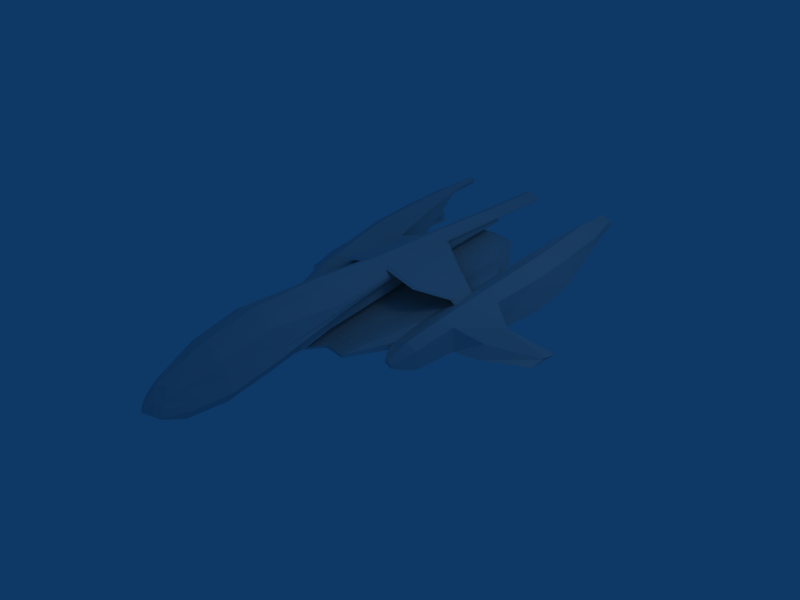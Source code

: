 # Source: Ucorvette01.blend  (saved by Blender 2.49.2; exported with 4.5.12 LTS)
import bpy
from mathutils import Matrix  # noqa: F401  (used for matrix-valued properties, if any)

bpy.ops.wm.read_factory_settings(use_empty=True)
scene = bpy.context.scene
scene.name = 'Scene'

# ---- collections
col_collection_1 = bpy.data.collections.new('Collection 1'); scene.collection.children.link(col_collection_1)

# ---- materials (node trees are filled in below, after node groups)
mat_material_ugtoflame_pn = bpy.data.materials.new('Material_UGTOFLAME.PN')
mat_material_ugtoflame_pn.alpha_threshold = 0.0
mat_material_ugtoflame_pn.specular_color = (0.0, 0.0, 0.0)
mat_material_ugtoflame_pn.roughness = 0.5
mat_material_ugtoflame_pn.line_color = (0.0, 0.0, 0.0, 1.0)
mat_material_ugtowindow_p = bpy.data.materials.new('Material_UGTOwindow.P')
mat_material_ugtowindow_p.alpha_threshold = 0.0
mat_material_ugtowindow_p.specular_color = (0.0, 0.0, 0.0)
mat_material_ugtowindow_p.roughness = 0.5
mat_material_ugtowindow_p.line_color = (0.0, 0.0, 0.0, 1.0)
mat_material_ugtogray_png = bpy.data.materials.new('Material_UGTOgray.PNG')
mat_material_ugtogray_png.alpha_threshold = 0.0
mat_material_ugtogray_png.specular_color = (0.0, 0.0, 0.0)
mat_material_ugtogray_png.roughness = 0.5
mat_material_ugtogray_png.line_color = (0.0, 0.0, 0.0, 1.0)
mat_material_001 = bpy.data.materials.new('Material.001')
mat_material_001.alpha_threshold = 0.0
mat_material_001.specular_color = (0.0, 0.0, 0.0)
mat_material_001.roughness = 0.5
mat_material_001.line_color = (0.0, 0.0, 0.0, 1.0)
mat_material_ugtoemblem_p = bpy.data.materials.new('Material_UGTOEMBLEM.P')
mat_material_ugtoemblem_p.alpha_threshold = 0.0
mat_material_ugtoemblem_p.specular_color = (0.0, 0.0, 0.0)
mat_material_ugtoemblem_p.roughness = 0.5
mat_material_ugtoemblem_p.line_color = (0.0, 0.0, 0.0, 1.0)
mat_material_ugtosqsq_png = bpy.data.materials.new('Material_UGTOSQSQ.PNG')
mat_material_ugtosqsq_png.alpha_threshold = 0.0
mat_material_ugtosqsq_png.specular_color = (0.0, 0.0, 0.0)
mat_material_ugtosqsq_png.roughness = 0.5
mat_material_ugtosqsq_png.line_color = (0.0, 0.0, 0.0, 1.0)
mat_material_ugtogray2_pn = bpy.data.materials.new('Material_UGTOgray2.PN')
mat_material_ugtogray2_pn.alpha_threshold = 0.0
mat_material_ugtogray2_pn.specular_color = (0.0, 0.0, 0.0)
mat_material_ugtogray2_pn.roughness = 0.5
mat_material_ugtogray2_pn.line_color = (0.0, 0.0, 0.0, 1.0)
mat_material_ugtostripe_p = bpy.data.materials.new('Material_UGTOSTRIPE.P')
mat_material_ugtostripe_p.alpha_threshold = 0.0
mat_material_ugtostripe_p.specular_color = (0.0, 0.0, 0.0)
mat_material_ugtostripe_p.roughness = 0.5
mat_material_ugtostripe_p.line_color = (0.0, 0.0, 0.0, 1.0)
mat_material_ugtoengine_p = bpy.data.materials.new('Material_UGTOengine.P')
mat_material_ugtoengine_p.alpha_threshold = 0.0
mat_material_ugtoengine_p.specular_color = (0.0, 0.0, 0.0)
mat_material_ugtoengine_p.roughness = 0.5
mat_material_ugtoengine_p.line_color = (0.0, 0.0, 0.0, 1.0)

# ---- material node trees

# ---- world
world_world = bpy.data.worlds.new('World'); scene.world = world_world
world_world.color = (0.05656, 0.2208, 0.4)
world_world.use_sun_shadow = False
world_world.sun_shadow_jitter_overblur = 0.0
world_world.cycles.sampling_method = 'MANUAL'
world_world.cycles.sample_map_resolution = 256

# ---- cameras
cam_camera = bpy.data.cameras.new('Camera')
cam_camera.passepartout_alpha = 0.2
cam_camera.clip_end = 100.0
cam_camera.lens = 35.0
cam_camera.ortho_scale = 7.314
cam_camera.show_passepartout = False
cam_camera.show_safe_areas = True
cam_camera.dof.focus_distance = 0.0
cam_camera.dof.aperture_fstop = 128.0

# ---- lights
light_spot = bpy.data.lights.new('Spot', 'POINT')
light_spot.transmission_factor = 0.0
light_spot.cutoff_distance = 30.0
light_spot.energy = 100.0
light_spot.shadow_buffer_clip_start = 1.001
light_spot.shadow_soft_size = 1.0
light_spot.shadow_maximum_resolution = 0.006
light_spot.use_absolute_resolution = True
light_spot.cycles.use_multiple_importance_sampling = False

# ---- meshes
me_ugtocorvette = bpy.data.meshes.new('UGTOcorvette')
me_ugtocorvette.from_pydata([(0.2025, -0.9812, 0.597), (0.4123, -2.024, 0.3836), (0.0, -0.9865, 0.3039), (0.2497, -0.9916, 0.9624), (0.3757, -2.031, 0.8618), (0.238, -3.194, 0.4674), (0.0, -3.393, 0.5094), (0.2698, -3.194, 0.1494), (0.1354, 0.05999, 1.028), (0.0, 0.06, 1.073), (0.1354, 0.06, 0.7361), (0.1354, 1.261, 0.8333), (0.1354, 1.261, 1.081), (0.1293, 2.477, 1.12), (0.0, 2.477, 1.164), (0.0, 2.477, 0.9317), (0.1293, 2.477, 0.975), (1.502, 3.52, 1.008), (1.302, 3.52, 1.104), (1.348, 3.52, 1.14), (1.487, 3.52, 1.074), (1.348, 2.943, 1.108), (1.605, 2.943, 0.9843), (1.628, 2.943, 0.8685), (1.253, 2.943, 1.049), (1.752, 2.157, 0.5351), (1.129, 2.157, 0.8848), (1.39, 2.157, 0.9963), (1.647, 2.157, 0.8728), (1.121, -0.7349, 0.07957), (0.9837, -0.7349, 0.1454), (1.045, -0.7349, 0.1592), (1.101, -0.7349, 0.1325), (1.385, 1.467, 0.8916), (1.243, 0.08353, 0.5745), (1.422, 0.08353, 0.4884), (1.642, 1.467, 0.7681), (0.878, 0.08353, 0.3991), (1.75, 1.467, 0.3501), (0.3448, -2.695, 0.6811), (0.0, -2.628, -0.05551), (0.3959, -2.699, 0.2096), (0.1917, -3.464, 0.1552), (0.1685, -3.418, 0.3651), (0.4102, -0.9916, 0.694), (0.4981, -2.027, 0.4733), (0.3574, -3.194, 0.2139), (0.2723, 0.06, 0.8291), (0.1432, 1.261, 0.9634), (0.1372, 2.477, 1.038), (0.4864, -2.696, 0.3029), (0.2263, -3.464, 0.1943), (1.328, 0.8166, 0.7516), (1.549, 0.8166, 0.6457), (0.9482, 0.8166, 0.545), (1.455, 1.467, 0.1357), (1.348, 0.8166, 0.08519), (1.247, 0.08353, 0.09037), (0.9239, 0.08353, 0.2185), (1.018, 0.8166, 0.2342), (1.107, 1.467, 0.3032), (0.9861, -0.7349, 0.1221), (1.089, -0.7349, 0.07286), (1.148, 2.157, 0.4946), (1.496, 2.157, 0.3271), (1.258, 2.943, 0.9975), (1.529, 2.943, 0.8676), (1.344, 3.52, 1.025), (1.411, 3.52, 0.9927), (1.317, -0.4664, 0.03843), (0.8653, -0.4664, 0.2554), (1.293, -0.4664, 0.2963), (1.131, -0.4664, 0.3741), (1.198, -0.4664, 0.03673), (1.225, -0.6222, 0.05159), (0.9109, -0.6222, 0.2027), (1.192, -0.6222, 0.1964), (1.075, -0.6222, 0.2527), (0.9459, -0.6222, 0.1483), (1.148, -0.6222, 0.05135), (0.8714, -0.4664, 0.1663), (1.072, 1.467, 0.4073), (1.018, 0.8166, 0.3383), (1.023, 1.467, 0.6998), (0.0, 0.08353, 0.269), (0.6258, 0.8166, 0.545), (0.6749, 1.878, 0.6998), (0.5795, 0.08353, 0.3991), (0.6305, 0.8166, 0.3383), (0.6098, 0.08353, 0.2185), (0.7072, 2.097, 0.588), (0.5711, -1.114, 0.214), (0.5751, -1.114, 0.1663), (0.2566, 0.8166, 0.5812), (0.2767, 2.221, 0.7961), (0.2376, 0.08353, 0.4482), (0.2585, 0.8166, 0.3702), (0.25, 0.08353, 0.2483), (0.3252, 2.582, 0.6673), (0.2341, -1.084, 0.2137), (0.2358, -1.084, 0.1663), (0.6948, 0.09899, 0.8372), (0.6948, 0.9504, 0.8372), (0.6948, 0.05175, 0.8051), (0.6948, 0.9968, 0.8051), (1.028, 0.4516, 0.616), (1.028, 0.8727, 0.616), (1.042, 0.841, 0.6271), (1.042, 0.5016, 0.6271), (1.097, 0.841, 0.5612), (1.097, 0.5016, 0.5612), (1.083, 0.4725, 0.5501), (1.083, 0.8727, 0.5501), (1.595, 0.8166, 0.2339), (1.435, 0.08353, 0.1315), (2.319, 0.8394, 0.07206), (2.319, 0.6467, 0.02828), (2.334, 0.8804, 0.08617), (2.334, 1.122, 0.03782), (1.759, 0.3347, 0.2758), (1.768, 0.2239, 0.08197), (1.844, 0.6762, 0.417), (1.87, 0.9177, 0.1947), (0.2062, -2.027, 0.1575), (0.1349, -3.142, -0.01499), (0.198, -2.628, 0.01242), (0.2049, -0.9842, 0.4089), (0.1377, -0.9916, 1.034), (0.2186, -2.031, 0.9443), (0.1276, -3.309, 0.5085), (0.05755, 0.06, 1.053), (0.1764, 0.06, 0.5642), (0.08064, 1.536, 0.8011), (0.05755, 1.261, 1.106), (0.07805, 2.477, 0.9428), (0.2127, -2.695, 0.76), (0.05829, 2.477, 1.049), (0.07653, -1.501, 0.187), (0.2141, -1.537, 0.4392), (0.1971, -1.692, 0.2693), (0.1319, 0.07573, 1.011), (0.1319, 1.27, 1.011), (0.1319, 0.0102, 0.9788), (0.1319, 1.334, 0.9788), (0.05496, 2.477, 1.145), (0.05496, 3.445, 1.189), (0.05829, 3.445, 1.092), (0.1372, 3.445, 1.081), (0.1293, 3.445, 1.163), (0.0, -3.412, 0.06016), (0.06746, -3.412, 0.09497), (0.2595, -1.504, 0.3086), (1.427, 2.64, 0.7227), (1.338, 2.64, 0.7651), (1.391, 2.193, 0.5342), (1.277, 2.193, 0.5888), (1.5, 2.417, 0.5844), (1.216, 2.417, 0.721), (1.216, 2.676, 0.721), (1.277, 2.676, 0.5888), (1.338, 2.676, 0.7651), (1.5, 2.676, 0.5844), (1.391, 2.676, 0.5342), (1.427, 2.676, 0.7227), (1.491, 2.528, 0.6401), (1.465, 2.305, 0.5497), (1.249, 2.528, 0.7565), (1.227, 2.305, 0.6645), (1.227, 2.676, 0.6645), (1.249, 2.676, 0.7565), (1.465, 2.676, 0.5497), (1.491, 2.676, 0.6401), (1.405, 2.631, 0.7009), (1.45, 2.631, 0.6441), (1.456, 2.631, 0.6057), (1.381, 2.631, 0.5711), (1.432, 2.631, 0.5818), (1.26, 2.631, 0.6998), (1.283, 2.631, 0.7242), (1.345, 2.631, 0.7301), (1.302, 2.631, 0.6087), (1.268, 2.631, 0.6608), (1.258, 2.676, 0.5486), (1.371, 2.676, 0.494), (1.371, 2.193, 0.494), (1.258, 2.193, 0.5486), (1.302, 2.822, 0.5637), (1.293, 2.822, 0.5448), (1.346, 2.822, 0.5191), (1.355, 2.822, 0.538), (0.4187, -0.9916, 0.7593), (0.2743, 0.06, 0.8769), (0.1762, 1.261, 0.9917), (0.1701, 2.477, 1.058), (0.05749, 2.477, 1.072), (0.2125, -3.453, 0.2439), (0.3287, -3.194, 0.2748), (0.4474, -2.696, 0.3936), (0.4633, -2.028, 0.5665), (0.05749, 3.445, 1.115), (0.1701, 3.445, 1.101), (0.4, -0.9916, 0.8251), (0.2509, 0.06, 0.9109), (0.1749, 1.261, 1.012), (0.0, 2.477, 1.101), (0.1688, 2.477, 1.072), (0.05692, 2.477, 1.088), (0.2026, -3.445, 0.2731), (0.3083, -3.194, 0.3181), (0.4197, -2.696, 0.4583), (0.4385, -2.029, 0.6329), (0.05692, 3.445, 1.132), (0.1688, 3.445, 1.115), (0.1193, -3.524, 0.182), (0.109, -3.501, 0.3393), (0.1347, -3.55, 0.2148), (0.1285, -3.539, 0.2459), (0.1241, -3.534, 0.2654), (0.0, -1.508, 0.1661), (0.0, 3.445, 1.145), (0.0, 2.477, 1.083), (0.0, -1.402, 0.1663), (0.0, 2.582, 0.7195), (0.0, 0.8166, 0.6064), (0.0, 1.74, 0.79), (0.0, -2.031, 1.006), (0.0, -2.029, 0.09703), (0.0, -0.9916, 1.087), (0.0, -3.142, -0.06328), (0.0, -2.695, 0.8189), (0.0, -3.567, 0.3186), (0.0, 2.326, 0.8427), (0.0, -1.402, 0.1847), (0.0, 3.445, 1.208), (0.0, -3.609, 0.2475), (0.0, -3.605, 0.2591), (-0.1241, -3.534, 0.2654), (-0.1285, -3.539, 0.2459), (-0.1347, -3.55, 0.2148), (-0.109, -3.501, 0.3393), (-0.1193, -3.524, 0.182), (-0.1688, 3.445, 1.115), (-0.05692, 3.445, 1.132), (-0.4385, -2.029, 0.6329), (-0.4197, -2.696, 0.4583), (-0.3083, -3.194, 0.3181), (-0.2026, -3.445, 0.2731), (-0.05692, 2.477, 1.088), (-0.1688, 2.477, 1.072), (-0.1749, 1.261, 1.012), (-0.2509, 0.06, 0.9109), (-0.4, -0.9916, 0.8251), (-0.1701, 3.445, 1.101), (-0.05749, 3.445, 1.115), (0.0, 3.445, 1.126), (-0.4633, -2.028, 0.5665), (-0.4474, -2.696, 0.3936), (-0.3287, -3.194, 0.2748), (-0.2125, -3.453, 0.2439), (-0.05749, 2.477, 1.072), (-0.1701, 2.477, 1.058), (-0.1762, 1.261, 0.9917), (-0.2743, 0.06, 0.8769), (-0.4187, -0.9916, 0.7593), (-1.355, 2.822, 0.538), (-1.346, 2.822, 0.5191), (-1.293, 2.822, 0.5448), (-1.302, 2.822, 0.5637), (-1.258, 2.193, 0.5486), (-1.371, 2.193, 0.494), (-1.371, 2.676, 0.494), (-1.258, 2.676, 0.5486), (-1.268, 2.631, 0.6608), (-1.302, 2.631, 0.6087), (-1.345, 2.631, 0.7301), (-1.283, 2.631, 0.7242), (-1.26, 2.631, 0.6998), (-1.432, 2.631, 0.5818), (-1.381, 2.631, 0.5711), (-1.456, 2.631, 0.6057), (-1.45, 2.631, 0.6441), (-1.405, 2.631, 0.7009), (-1.491, 2.676, 0.6401), (-1.465, 2.676, 0.5497), (-1.249, 2.676, 0.7565), (-1.227, 2.676, 0.6645), (-1.227, 2.305, 0.6645), (-1.249, 2.528, 0.7565), (-1.465, 2.305, 0.5497), (-1.491, 2.528, 0.6401), (-1.427, 2.676, 0.7227), (-1.391, 2.676, 0.5342), (-1.5, 2.676, 0.5844), (-1.338, 2.676, 0.7651), (-1.277, 2.676, 0.5888), (-1.216, 2.676, 0.721), (-1.216, 2.417, 0.721), (-1.5, 2.417, 0.5844), (-1.277, 2.193, 0.5888), (-1.391, 2.193, 0.5342), (-1.338, 2.64, 0.7651), (-1.427, 2.64, 0.7227), (-0.2595, -1.504, 0.3086), (-0.06746, -3.412, 0.09497), (-0.1293, 3.445, 1.163), (-0.1372, 3.445, 1.081), (-0.05829, 3.445, 1.092), (-0.05496, 3.445, 1.189), (0.0, 3.445, 1.101), (-0.05496, 2.477, 1.145), (-0.1319, 1.334, 0.9788), (-0.1319, 0.0102, 0.9788), (-0.1319, 1.27, 1.011), (-0.1319, 0.07573, 1.011), (-0.1971, -1.692, 0.2693), (-0.2141, -1.537, 0.4392), (-0.07653, -1.501, 0.187), (-0.05829, 2.477, 1.049), (-0.2127, -2.695, 0.76), (-0.07805, 2.477, 0.9428), (-0.05755, 1.261, 1.106), (-0.08064, 1.536, 0.8011), (-0.1764, 0.06, 0.5642), (-0.05755, 0.06, 1.053), (-0.1276, -3.309, 0.5085), (-0.2186, -2.031, 0.9443), (-0.1377, -0.9916, 1.034), (-0.2049, -0.9842, 0.4089), (-0.198, -2.628, 0.01242), (-0.1349, -3.142, -0.01499), (-0.2062, -2.027, 0.1575), (-1.87, 0.9177, 0.1947), (-1.844, 0.6762, 0.417), (-1.768, 0.2239, 0.08197), (-1.759, 0.3347, 0.2758), (-2.334, 1.122, 0.03782), (-2.334, 0.8804, 0.08617), (-2.319, 0.6467, 0.02828), (-2.319, 0.8394, 0.07206), (-1.435, 0.08353, 0.1315), (-1.595, 0.8166, 0.2339), (-1.083, 0.8727, 0.5501), (-1.083, 0.4725, 0.5501), (-1.097, 0.5016, 0.5612), (-1.097, 0.841, 0.5612), (-1.042, 0.5016, 0.6271), (-1.042, 0.841, 0.6271), (-1.028, 0.8727, 0.616), (-1.028, 0.4516, 0.616), (-0.6948, 0.9968, 0.8051), (-0.6948, 0.05175, 0.8051), (-0.6948, 0.9504, 0.8372), (-0.6948, 0.09899, 0.8372), (-0.2358, -1.084, 0.1663), (-0.2341, -1.084, 0.2137), (-0.3252, 2.582, 0.6673), (-0.25, 0.08353, 0.2483), (-0.2585, 0.8166, 0.3702), (-0.2376, 0.08353, 0.4482), (-0.2767, 2.221, 0.7961), (-0.2566, 0.8166, 0.5812), (-0.5751, -1.114, 0.1663), (-0.5711, -1.114, 0.214), (-0.7072, 2.097, 0.588), (-0.6098, 0.08353, 0.2185), (-0.6305, 0.8166, 0.3383), (-0.5795, 0.08353, 0.3991), (-0.6749, 1.878, 0.6998), (-0.6258, 0.8166, 0.545), (0.0, 0.8166, 0.3924), (0.0, 0.08353, 0.4824), (-1.023, 1.467, 0.6998), (-1.018, 0.8166, 0.3383), (-1.072, 1.467, 0.4073), (-0.8714, -0.4664, 0.1663), (-1.148, -0.6222, 0.05135), (-0.9459, -0.6222, 0.1483), (-1.075, -0.6222, 0.2527), (-1.192, -0.6222, 0.1964), (-0.9109, -0.6222, 0.2027), (-1.225, -0.6222, 0.05159), (-1.198, -0.4664, 0.03673), (-1.131, -0.4664, 0.3741), (-1.293, -0.4664, 0.2963), (-0.8653, -0.4664, 0.2554), (-1.317, -0.4664, 0.03843), (-1.411, 3.52, 0.9927), (-1.344, 3.52, 1.025), (-1.529, 2.943, 0.8676), (-1.258, 2.943, 0.9975), (-1.496, 2.157, 0.3271), (-1.148, 2.157, 0.4946), (-1.089, -0.7349, 0.07286), (-0.9861, -0.7349, 0.1221), (-1.107, 1.467, 0.3032), (-1.018, 0.8166, 0.2342), (-0.9239, 0.08353, 0.2185), (-1.247, 0.08353, 0.09037), (-1.348, 0.8166, 0.08519), (-1.455, 1.467, 0.1357), (-0.9482, 0.8166, 0.545), (-1.549, 0.8166, 0.6457), (-1.328, 0.8166, 0.7516), (0.0, -3.618, 0.2312), (-0.2263, -3.464, 0.1943), (-0.4864, -2.696, 0.3029), (-0.1372, 2.477, 1.038), (0.0, 2.477, 1.057), (-0.1432, 1.261, 0.9634), (-0.2723, 0.06, 0.8291), (-0.3574, -3.194, 0.2139), (-0.4981, -2.027, 0.4733), (-0.4102, -0.9916, 0.694), (-0.1685, -3.418, 0.3651), (-0.1917, -3.464, 0.1552), (0.0, -3.572, 0.2035), (-0.3959, -2.699, 0.2096), (-0.3448, -2.695, 0.6811), (-1.75, 1.467, 0.3501), (-0.878, 0.08353, 0.3991), (-1.642, 1.467, 0.7681), (-1.422, 0.08353, 0.4884), (-1.243, 0.08353, 0.5745), (-1.385, 1.467, 0.8916), (-1.101, -0.7349, 0.1325), (-1.045, -0.7349, 0.1592), (-0.9837, -0.7349, 0.1454), (-1.121, -0.7349, 0.07957), (-1.647, 2.157, 0.8728), (-1.39, 2.157, 0.9963), (-1.129, 2.157, 0.8848), (-1.752, 2.157, 0.5351), (-1.253, 2.943, 1.049), (-1.628, 2.943, 0.8685), (-1.605, 2.943, 0.9843), (-1.348, 2.943, 1.108), (-1.487, 3.52, 1.074), (-1.348, 3.52, 1.14), (-1.302, 3.52, 1.104), (-1.502, 3.52, 1.008), (-0.1293, 2.477, 0.975), (-0.1293, 2.477, 1.12), (0.0, 1.261, 1.126), (-0.1354, 1.261, 1.081), (-0.1354, 1.261, 0.8333), (-0.1354, 0.06, 0.7361), (0.0, 0.06, 0.5306), (-0.1354, 0.05999, 1.028), (-0.2698, -3.194, 0.1494), (-0.238, -3.194, 0.4674), (-0.3757, -2.031, 0.8618), (-0.2497, -0.9916, 0.9624), (-0.4123, -2.024, 0.3836), (-0.2025, -0.9812, 0.597)], [], [(20, 17, 18, 19), (22, 23, 17, 20), (24, 21, 19, 18), (21, 22, 20, 19), (27, 28, 22, 21), (26, 27, 21, 24), (28, 25, 23, 22), (36, 38, 25, 28), (83, 33, 27, 26), (33, 36, 28, 27), (29, 32, 31, 30), (0, 44, 45, 1), (44, 0, 10, 47), (47, 10, 11, 48), (50, 41, 1, 45), (46, 7, 41, 50), (7, 46, 51, 42), (34, 52, 54, 37), (52, 33, 83, 54), (36, 53, 113, 38), (33, 52, 53, 36), (52, 34, 35, 53), (38, 113, 56, 55), (113, 114, 57, 56), (37, 54, 59, 58), (54, 83, 60, 59), (29, 30, 61, 62), (83, 26, 63, 60), (25, 38, 55, 64), (26, 24, 65, 63), (23, 25, 64, 66), (24, 18, 67, 65), (17, 23, 66, 68), (18, 17, 68, 67), (56, 57, 58, 59), (55, 56, 59, 60), (55, 60, 63, 64), (64, 63, 65, 66), (66, 65, 67, 68), (11, 16, 49, 48), (35, 71, 69, 114), (37, 70, 72, 34), (34, 72, 71, 35), (70, 37, 58, 80), (114, 69, 73, 57), (57, 73, 80, 58), (71, 76, 74, 69), (76, 32, 29, 74), (70, 75, 77, 72), (75, 30, 31, 77), (72, 77, 76, 71), (77, 31, 32, 76), (30, 75, 78, 61), (75, 70, 80, 78), (69, 74, 79, 73), (74, 29, 62, 79), (73, 79, 78, 80), (79, 62, 61, 78), (54, 82, 81, 83), (37, 58, 82, 54), (83, 86, 85, 54), (54, 85, 87, 37), (58, 89, 88, 82), (81, 90, 86, 83), (82, 88, 90, 81), (37, 87, 91, 70), (80, 92, 89, 58), (70, 91, 92, 80), (86, 94, 93, 85), (94, 231, 223, 93), (85, 93, 95, 87), (93, 223, 370, 95), (89, 97, 96, 88), (97, 84, 369, 96), (90, 98, 94, 86), (98, 222, 231, 94), (88, 96, 98, 90), (96, 369, 222, 98), (87, 95, 99, 91), (95, 370, 232, 99), (92, 100, 97, 89), (100, 221, 84, 97), (91, 99, 100, 92), (99, 232, 221, 100), (103, 104, 106, 105), (104, 102, 107, 106), (101, 103, 105, 108), (102, 101, 108, 107), (107, 108, 110, 109), (108, 105, 111, 110), (106, 107, 109, 112), (105, 106, 112, 111), (109, 110, 111, 112), (53, 113, 114, 35), (114, 120, 119, 35), (120, 116, 115, 119), (35, 119, 121, 53), (119, 115, 117, 121), (113, 122, 120, 114), (122, 118, 116, 120), (121, 117, 118, 122), (41, 125, 123, 1), (125, 40, 226, 123), (7, 124, 125, 41), (124, 228, 40, 125), (124, 7, 42), (115, 116, 118, 117), (53, 121, 113), (121, 122, 113), (3, 127, 128, 4), (127, 227, 225, 128), (0, 126, 131, 10), (126, 2, 446, 131), (10, 131, 132, 11), (131, 446, 224, 132), (9, 130, 133, 442), (130, 8, 12, 133), (442, 133, 144, 14), (133, 12, 13, 144), (11, 132, 134, 16), (132, 224, 15, 134), (229, 135, 128, 225), (135, 39, 4, 128), (6, 129, 135, 229), (129, 5, 39, 135), (16, 134, 136, 49), (134, 15, 407, 136), (227, 127, 130, 9), (127, 3, 8, 130), (5, 129, 43), (129, 6, 43), (123, 138, 1), (138, 0, 1), (137, 123, 226), (139, 123, 137), (138, 123, 139), (101, 102, 141, 140), (103, 101, 140, 142), (102, 104, 143, 141), (104, 103, 142, 143), (14, 144, 145, 233), (136, 407, 308, 146), (49, 136, 146, 147), (144, 13, 148, 145), (150, 124, 42), (150, 415, 149), (124, 150, 149, 228), (151, 137, 2), (126, 151, 2), (151, 139, 137), (151, 0, 138), (139, 151, 138), (126, 0, 151), (152, 163, 160, 153), (154, 165, 167, 155), (165, 156, 157, 167), (156, 164, 166, 157), (164, 152, 153, 166), (158, 168, 167, 157), (168, 159, 155, 167), (160, 169, 166, 153), (169, 158, 157, 166), (162, 170, 165, 154), (170, 161, 156, 165), (161, 171, 164, 156), (171, 163, 152, 164), (163, 171, 173, 172), (171, 161, 174, 173), (170, 162, 175, 176), (161, 170, 176, 174), (158, 169, 178, 177), (169, 160, 179, 178), (159, 168, 181, 180), (168, 158, 177, 181), (160, 163, 172, 179), (162, 159, 180, 175), (181, 177, 174, 176), (180, 181, 176, 175), (178, 179, 172, 173), (177, 178, 173, 174), (162, 154, 184, 183), (155, 159, 182, 185), (154, 155, 185, 184), (185, 182, 183, 184), (182, 159, 186, 187), (183, 182, 187, 188), (162, 183, 188, 189), (159, 162, 189, 186), (186, 189, 188, 187), (190, 44, 47, 191), (191, 47, 48, 192), (192, 48, 49, 193), (195, 51, 46, 196), (196, 46, 50, 197), (197, 50, 45, 198), (198, 45, 44, 190), (194, 136, 146, 199), (193, 49, 147, 200), (308, 254, 199, 146), (146, 199, 200, 147), (3, 201, 202, 8), (201, 190, 191, 202), (8, 202, 203, 12), (202, 191, 192, 203), (12, 203, 205, 13), (203, 192, 193, 205), (43, 207, 208, 5), (207, 195, 196, 208), (5, 208, 209, 39), (208, 196, 197, 209), (39, 209, 210, 4), (209, 197, 198, 210), (4, 210, 201, 3), (210, 198, 190, 201), (194, 206, 211, 199), (206, 144, 145, 211), (13, 205, 212, 148), (205, 193, 200, 212), (254, 219, 211, 199), (219, 233, 145, 211), (199, 211, 212, 200), (211, 145, 148, 212), (51, 215, 213, 42), (215, 403, 415, 213), (230, 214, 6), (214, 43, 6), (42, 213, 150), (213, 415, 150), (403, 215, 216, 234), (215, 51, 195, 216), (235, 217, 214, 230), (217, 207, 43, 214), (234, 216, 217, 235), (216, 195, 207, 217), (226, 218, 137), (218, 2, 137), (204, 219, 233, 14), (221, 232, 370, 84), (218, 316, 2), (226, 316, 218), (237, 236, 246, 258), (234, 235, 236, 237), (236, 239, 413, 246), (235, 230, 239, 236), (238, 237, 258, 404), (403, 234, 237, 238), (240, 303, 415), (414, 303, 240), (239, 6, 413), (230, 6, 239), (238, 240, 415, 403), (404, 414, 240, 238), (242, 241, 304, 307), (253, 252, 241, 242), (219, 242, 307, 233), (254, 253, 242, 219), (248, 241, 252, 260), (441, 304, 241, 248), (247, 242, 307, 309), (259, 253, 242, 247), (220, 254, 219, 204), (243, 251, 263, 255), (450, 451, 251, 243), (244, 243, 255, 256), (417, 450, 243, 244), (245, 244, 256, 257), (449, 417, 244, 245), (246, 245, 257, 258), (413, 449, 245, 246), (249, 248, 260, 261), (443, 441, 248, 249), (250, 249, 261, 262), (447, 443, 249, 250), (251, 250, 262, 263), (451, 447, 250, 251), (306, 305, 252, 253), (308, 306, 253, 254), (260, 252, 305, 406), (259, 253, 306, 317), (407, 308, 254, 220), (255, 263, 412, 411), (256, 255, 411, 405), (257, 256, 405, 410), (258, 257, 410, 404), (261, 260, 406, 408), (262, 261, 408, 409), (263, 262, 409, 412), (267, 266, 265, 264), (294, 267, 264, 291), (291, 264, 265, 270), (270, 265, 266, 271), (271, 266, 267, 294), (268, 269, 270, 271), (299, 269, 268, 298), (298, 268, 271, 294), (291, 270, 269, 299), (276, 279, 280, 275), (275, 280, 281, 274), (273, 278, 277, 272), (272, 277, 279, 276), (291, 278, 273, 294), (293, 274, 281, 290), (285, 272, 276, 295), (294, 273, 272, 285), (284, 275, 274, 293), (295, 276, 275, 284), (292, 279, 277, 283), (283, 277, 278, 291), (282, 280, 279, 292), (290, 281, 280, 282), (282, 289, 301, 290), (292, 297, 289, 282), (283, 288, 297, 292), (291, 299, 288, 283), (284, 287, 296, 295), (293, 300, 287, 284), (285, 286, 298, 294), (295, 296, 286, 285), (289, 287, 300, 301), (297, 296, 287, 289), (288, 286, 296, 297), (299, 298, 286, 288), (301, 300, 293, 290), (327, 302, 453), (314, 315, 302), (302, 315, 453), (302, 316, 314), (327, 2, 302), (302, 2, 316), (329, 228, 149, 303), (303, 149, 415), (303, 414, 329), (309, 307, 304, 441), (406, 305, 306, 317), (317, 306, 308, 407), (14, 233, 307, 309), (349, 310, 311, 350), (351, 312, 310, 349), (350, 311, 313, 352), (352, 313, 312, 351), (315, 314, 330), (314, 316, 330), (316, 226, 330), (315, 452, 453), (330, 452, 315), (324, 413, 6), (449, 413, 324), (326, 323, 447, 451), (227, 9, 323, 326), (319, 317, 407, 15), (440, 406, 317, 319), (324, 318, 417, 449), (6, 229, 318, 324), (318, 325, 450, 417), (229, 225, 325, 318), (321, 319, 15, 224), (444, 440, 319, 321), (320, 309, 441, 443), (442, 14, 309, 320), (323, 320, 443, 447), (9, 442, 320, 323), (322, 321, 224, 446), (445, 444, 321, 322), (327, 322, 446, 2), (453, 445, 322, 327), (326, 325, 225, 227), (451, 450, 325, 326), (332, 340, 331), (401, 340, 332), (338, 336, 335, 337), (329, 414, 448), (329, 328, 40, 228), (448, 416, 328, 329), (328, 330, 226, 40), (416, 452, 330, 328), (332, 331, 335, 336), (331, 333, 337, 335), (340, 339, 333, 331), (334, 332, 336, 338), (421, 401, 332, 334), (333, 334, 338, 337), (339, 421, 334, 333), (401, 421, 339, 340), (344, 341, 342, 343), (348, 342, 341, 347), (347, 341, 344, 346), (345, 343, 342, 348), (346, 344, 343, 345), (351, 346, 345, 352), (352, 345, 348, 350), (349, 347, 346, 351), (350, 348, 347, 349), (354, 353, 221, 232), (362, 361, 353, 354), (353, 356, 84, 221), (361, 364, 356, 353), (358, 354, 232, 370), (366, 362, 354, 358), (357, 355, 222, 369), (365, 363, 355, 357), (355, 359, 231, 222), (363, 367, 359, 355), (356, 357, 369, 84), (364, 365, 357, 356), (360, 358, 370, 223), (368, 366, 358, 360), (359, 360, 223, 231), (367, 368, 360, 359), (384, 374, 361, 362), (374, 396, 364, 361), (419, 384, 362, 366), (372, 373, 363, 365), (373, 371, 367, 363), (396, 372, 365, 364), (400, 419, 366, 368), (371, 400, 368, 367), (369, 222, 231, 223), (84, 369, 223, 370), (419, 400, 372, 396), (400, 371, 373, 372), (375, 376, 393, 392), (381, 374, 376, 375), (380, 375, 392, 427), (385, 381, 375, 380), (379, 376, 374, 384), (426, 393, 376, 379), (377, 378, 424, 425), (382, 383, 378, 377), (379, 377, 425, 426), (384, 382, 377, 379), (378, 380, 427, 424), (383, 385, 380, 378), (397, 396, 374, 381), (339, 397, 381, 385), (384, 374, 396, 419), (422, 421, 383, 382), (419, 422, 382, 384), (421, 339, 385, 383), (444, 408, 406, 440), (388, 386, 387, 389), (390, 388, 389, 391), (399, 390, 391, 394), (399, 394, 395, 398), (398, 395, 396, 397), (438, 387, 386, 439), (439, 386, 388, 433), (432, 389, 387, 438), (433, 388, 390, 431), (430, 391, 389, 432), (431, 390, 399, 418), (371, 394, 391, 430), (427, 392, 393, 426), (400, 395, 394, 371), (419, 396, 395, 400), (340, 398, 397, 339), (418, 399, 398, 340), (402, 401, 421, 422), (423, 420, 401, 402), (420, 418, 340, 401), (402, 400, 371, 423), (422, 419, 400, 402), (448, 414, 404, 410), (410, 405, 416, 448), (405, 411, 452, 416), (409, 408, 444, 445), (412, 409, 445, 453), (453, 452, 411, 412), (427, 426, 425, 424), (423, 429, 428, 420), (371, 430, 429, 423), (420, 428, 431, 418), (428, 434, 433, 431), (430, 432, 435, 429), (429, 435, 434, 428), (435, 437, 436, 434), (432, 438, 437, 435), (434, 436, 439, 433), (436, 437, 438, 439)])
me_ugtocorvette.polygons.foreach_set('material_index', [7, 8, 8, 5, 5, 8, 8, 8, 8, 5, 7, 5, 5, 5, 5, 5, 5, 8, 8, 8, 5, 5, 7, 7, 7, 7, 7, 7, 7, 7, 7, 7, 7, 7, 7, 7, 7, 7, 7, 5, 8, 8, 5, 3, 7, 7, 8, 8, 8, 8, 5, 5, 7, 7, 7, 7, 7, 7, 8, 8, 8, 8, 8, 5, 8, 8, 8, 8, 8, 8, 5, 8, 8, 8, 5, 5, 8, 8, 5, 8, 8, 8, 8, 8, 7, 7, 7, 4, 2, 7, 3, 2, 3, 3, 5, 5, 5, 5, 5, 5, 5, 7, 7, 7, 7, 7, 5, 5, 5, 8, 5, 7, 7, 7, 7, 5, 8, 5, 8, 7, 7, 5, 8, 0, 8, 7, 7, 5, 8, 8, 8, 6, 6, 6, 6, 6, 8, 7, 7, 7, 8, 7, 7, 8, 7, 7, 7, 7, 7, 7, 7, 7, 7, 7, 3, 3, 3, 3, 7, 7, 7, 7, 7, 7, 7, 7, 9, 9, 9, 9, 9, 9, 9, 9, 9, 9, 9, 9, 9, 9, 7, 7, 3, 7, 7, 7, 7, 7, 7, 8, 8, 8, 8, 8, 8, 8, 3, 8, 8, 8, 8, 8, 8, 5, 8, 5, 8, 5, 8, 1, 8, 1, 8, 8, 5, 3, 8, 5, 5, 8, 5, 8, 5, 5, 8, 8, 7, 7, 8, 8, 8, 8, 5, 5, 6, 7, 3, 8, 7, 6, 5, 5, 8, 8, 8, 8, 7, 7, 8, 8, 5, 5, 8, 5, 8, 5, 5, 8, 3, 5, 5, 8, 8, 1, 8, 1, 8, 5, 8, 5, 8, 5, 8, 8, 8, 8, 8, 8, 3, 3, 8, 8, 8, 8, 8, 8, 8, 7, 7, 7, 7, 7, 7, 3, 7, 7, 9, 9, 9, 9, 9, 9, 9, 9, 9, 9, 9, 9, 9, 9, 7, 7, 7, 7, 7, 7, 7, 7, 3, 3, 3, 3, 7, 7, 7, 7, 7, 7, 7, 7, 7, 7, 8, 7, 7, 8, 7, 7, 7, 8, 6, 6, 6, 6, 6, 8, 8, 8, 5, 7, 7, 8, 0, 8, 5, 7, 7, 8, 5, 8, 5, 7, 7, 7, 7, 5, 8, 5, 5, 5, 7, 7, 7, 7, 7, 5, 5, 5, 5, 5, 5, 5, 3, 3, 2, 3, 7, 2, 4, 7, 7, 7, 8, 8, 8, 8, 8, 5, 8, 8, 5, 5, 8, 8, 8, 5, 8, 8, 8, 8, 8, 8, 5, 8, 8, 8, 8, 8, 8, 8, 7, 7, 7, 7, 7, 7, 5, 5, 8, 8, 8, 8, 7, 7, 3, 5, 8, 8, 5, 7, 7, 7, 7, 7, 7, 7, 7, 7, 7, 7, 7, 7, 7, 7, 7, 7, 5, 5, 8, 8, 8, 5, 5, 5, 5, 5, 5, 7, 5, 8, 8, 8, 8, 5, 5, 8, 8, 7])
_uv = me_ugtocorvette.uv_layers.new(name='UVTex')
_uv.uv.foreach_set('vector', [0.2928, 0.1363, 0.2928, 0.1076, 0.2321, 0.1368, 0.2506, 0.1566, 0.4902, 0.2398, 0.4213, 0.2515, 0.4708, -0.01883, 0.5048, -0.02076, 0.8248, 1.063, 0.7703, 1.07, 0.7906, 1.324, 0.8236, 1.32, 0.02861, 0.1153, 0.4221, 0.1153, 0.4221, 0.8847, 0.02861, 0.8847, -0.05044, 0.1153, 1.05, 0.1153, 1.05, 0.8847, -0.05044, 0.8847, 0.8438, 0.7955, 0.719, 0.8175, 0.7703, 1.07, 0.8248, 1.063, 0.5029, 0.4994, 0.3752, 0.5227, 0.4213, 0.2515, 0.4902, 0.2398, 0.5007, 0.7312, 0.3614, 0.7571, 0.3752, 0.5227, 0.5029, 0.4994, 0.836, 0.5628, 0.705, 0.5881, 0.719, 0.8175, 0.8438, 0.7955, -0.05044, 0.1153, 1.05, 0.1153, 1.05, 0.8847, -0.05044, 0.8847, 0.1816, 0.4416, 0.1756, 0.4577, 0.1587, 0.4658, 0.1401, 0.4616, 0.7298, 0.2374, 0.8317, 0.2363, 0.7978, 0.7536, 0.7298, 0.754, 0.633, 0.3987, 0.8857, 0.3987, 0.8857, 0.6513, 0.633, 0.6513, 0.633, 0.3987, 0.8857, 0.3987, 0.8857, 0.6513, 0.633, 0.6513, 0.841, 0.6847, 0.7388, 0.6988, 0.7388, 0.2525, 0.8716, 0.2378, 0.633, 0.3987, 0.8857, 0.3987, 0.8857, 0.6513, 0.633, 0.6513, 0.633, 0.3987, 0.8857, 0.3987, 0.8857, 0.6513, 0.633, 0.6513, 0.7097, 0.1225, 0.705, 0.3695, 0.8396, 0.3439, 0.8359, 0.09961, 0.705, 0.3695, 0.705, 0.5881, 0.836, 0.5628, 0.8396, 0.3439, 0.5007, 0.7312, 0.5048, 0.9518, 0.3771, 0.9792, 0.3614, 0.7571, -0.05044, 0.8847, -0.05044, 0.1153, 1.05, 0.1153, 1.05, 0.8847, -0.05044, 0.8847, -0.05044, 0.1153, 1.05, 0.1153, 1.05, 0.8847, 0.3726, 0.3817, 0.3256, 0.1844, 0.2507, 0.1844, 0.2724, 0.3817, 0.3256, 0.1844, 0.2769, -0.03803, 0.2201, -0.03803, 0.2507, 0.1844, 0.5999, 0.5385, 0.8223, 0.5828, 0.8223, 0.5201, 0.5999, 0.4837, 0.2154, 0.5828, 0.4127, 0.6298, 0.4127, 0.541, 0.2154, 0.5201, 0.1816, 0.4416, 0.1401, 0.4616, 0.1408, 0.4545, 0.1719, 0.4396, 0.4127, 0.6298, 0.6222, 0.6859, 0.6222, 0.556, 0.4127, 0.541, 0.3813, 0.5912, 0.3726, 0.3817, 0.2724, 0.3817, 0.272, 0.5912, 0.6222, 0.6859, 0.8607, 0.7495, 0.8607, 0.7201, 0.6222, 0.556, 0.3707, 0.2228, 0.3813, -0.01576, 0.272, -0.01576, 0.3054, 0.2228, 0.2538, 0.1426, 0.4908, 0.1368, 0.4908, 0.1128, 0.2538, 0.1132, 0.2928, 0.4598, 0.3707, 0.2228, 0.3054, 0.2228, 0.2652, 0.4598, 0.2321, 0.1368, 0.2928, 0.1076, 0.2652, 0.1031, 0.245, 0.1128, 0.0, 0.0, 1.0, 0.0, 1.0, 1.0, 0.0, 1.0, 0.2724, 0.3817, 0.2507, 0.1844, 0.1504, 0.1844, 0.1667, 0.3817, 0.2724, 0.3817, 0.1667, 0.3817, 0.1662, 0.5912, 0.272, 0.5912, 0.272, 0.5912, 0.1662, 0.5912, 0.2234, 0.8297, 0.3054, 0.8297, 0.3054, 0.2228, 0.2234, 0.2228, 0.245, 0.4598, 0.2652, 0.4598, 0.633, 0.3987, 0.8857, 0.3987, 0.8857, 0.6513, 0.633, 0.6513, 0.8236, 0.1418, 0.7978, 0.3312, 0.7148, 0.3432, 0.7148, 0.1587, 0.8359, 0.09961, 0.8254, -0.08516, 0.7321, -0.06811, 0.7097, 0.1225, -0.05044, 0.8847, -0.05044, 0.1153, 1.05, 0.1153, 1.05, 0.8847, 0.433, 0.4949, 0.5999, 0.5385, 0.5999, 0.4837, 0.433, 0.4679, 0.2769, 0.5689, 0.2411, 0.402, 0.205, 0.402, 0.2201, 0.5689, 0.2201, 0.5689, 0.205, 0.402, 0.106, 0.402, 0.1219, 0.5689, 0.7978, 0.3312, 0.7777, 0.3965, 0.7297, 0.3999, 0.7148, 0.3432, 0.7777, 0.3965, 0.7679, 0.4467, 0.7496, 0.4464, 0.7297, 0.3999, 0.8254, -0.08516, 0.8093, -0.1383, 0.754, -0.1313, 0.7321, -0.06811, 0.8093, -0.1383, 0.7866, -0.1801, 0.7662, -0.1784, 0.754, -0.1313, -0.05044, 0.8847, -0.05044, 0.1153, 1.05, 0.1153, 1.05, 0.8847, 0.1133, 0.8847, 0.1133, 0.1153, 0.3496, 0.1153, 0.3496, 0.8847, 0.3515, 0.4616, 0.3858, 0.4789, 0.3858, 0.4624, 0.3515, 0.4545, 0.3858, 0.4789, 0.433, 0.4949, 0.433, 0.4679, 0.3858, 0.4624, 0.2411, 0.402, 0.2134, 0.3547, 0.1898, 0.3547, 0.205, 0.402, 0.2134, 0.3547, 0.1816, 0.3205, 0.1719, 0.3205, 0.1898, 0.3547, 0.205, 0.402, 0.1898, 0.3547, 0.1286, 0.3547, 0.106, 0.402, 0.1898, 0.3547, 0.1719, 0.3205, 0.1408, 0.3205, 0.1286, 0.3547, 0.02607, 0.7621, 0.02607, 0.6441, 0.3975, 0.6835, 0.3975, 0.8506, 0.7499, 0.6788, 0.7499, 0.5756, 1.169, 0.6441, 1.169, 0.7621, 0.4338, 0.1197, 0.5559, -0.006646, 0.5525, 0.3436, 0.4475, 0.3385, 0.4475, 0.3385, 0.5525, 0.3436, 0.5559, 0.5877, 0.4586, 0.583, 0.6992, 0.7101, 0.6189, 0.7101, 0.624, 0.5203, 0.723, 0.5202, 0.6653, 0.1516, 0.9011, 0.1516, 0.9011, 0.3998, 0.6653, 0.3998, -0.03917, 0.7408, -0.03917, 0.5229, 1.039, 0.5229, 1.039, 0.7408, 0.4586, 0.583, 0.5559, 0.5877, 0.5436, 0.9828, 0.4539, 0.7683, 0.9357, 0.2668, 0.7876, -0.05723, 0.8049, 0.5418, 0.962, 0.5418, 0.4539, 0.7683, 0.5436, 0.9828, 0.5151, 0.9934, 0.4254, 0.7791, 0.3985, -0.02148, 0.5709, -0.1728, 0.5783, 0.438, 0.4187, 0.4403, 0.5709, -0.1728, 0.6907, -0.2202, 0.6892, 0.4363, 0.5783, 0.438, 0.5478, 0.1411, 0.9796, 0.1411, 0.9796, 0.8589, 0.5478, 0.8589, 0.5783, 0.438, 0.6892, 0.4363, 0.6894, 0.7559, 0.5863, 0.7588, 0.6189, 0.7101, 0.5267, 0.7091, 0.5285, 0.5191, 0.624, 0.5203, 0.5267, 0.7091, 0.4626, 0.7084, 0.4622, 0.5184, 0.5285, 0.5191, 0.6653, 0.1516, 0.9011, 0.1516, 0.9011, 0.3998, 0.6653, 0.3998, 0.6653, 0.1516, 0.9011, 0.1516, 0.9011, 0.3998, 0.6653, 0.3998, 0.624, 0.5203, 0.5285, 0.5191, 0.5357, 0.02357, 0.6426, 0.1307, 0.5285, 0.5191, 0.4622, 0.5184, 0.461, -0.004902, 0.5357, 0.02357, 0.5729, 0.1438, 0.9935, 0.1438, 0.9935, 0.8562, 0.5729, 0.8562, 0.5863, 0.7588, 0.6894, 0.7559, 0.6907, 1.407, 0.5887, 1.271, 0.7876, 0.9428, 0.6179, 0.9579, 0.625, 1.542, 0.8049, 1.542, 0.6179, 0.9579, 0.5, 0.799, 0.5, 1.542, 0.625, 1.542, 0.7984, 0.299, 0.7977, 0.5905, 0.7595, 0.5924, 0.7528, 0.301, 0.7977, 0.5905, 0.7949, 0.8828, 0.7567, 0.8846, 0.7595, 0.5924, 0.1831, 0.4263, 0.8144, 0.4019, 0.7007, 0.6942, 0.291, 0.7509, 0.8144, 0.4019, 0.8653, 0.3992, 0.7256, 0.7051, 0.7007, 0.6942, 0.1297, 0.4263, 0.1831, 0.4263, 0.291, 0.7509, 0.2654, 0.7657, 0.7791, 0.06971, 0.7827, 1.351, 0.17, 0.7468, 0.1686, 0.2361, 0.2228, 0.6077, 0.1199, 0.6077, 0.1199, 0.5877, 0.2228, 0.5877, 0.2654, 0.7657, 0.291, 0.7509, 0.3303, 0.8625, 0.3079, 0.8721, 0.7007, 0.6942, 0.7256, 0.7051, 0.7147, 0.806, 0.6936, 0.8032, 0.291, 0.7509, 0.7007, 0.6942, 0.6936, 0.8032, 0.3303, 0.8625, 0.1743, 0.1918, 0.1743, 0.08884, 0.17, 0.08798, 0.17, 0.1918, 0.2154, 0.6082, 0.2154, 0.4884, -0.007014, 0.4574, -0.007014, 0.5605, 0.5685, 0.7291, 0.5685, 0.618, 0.6407, 0.6092, 0.6748, 0.752, 0.5685, 0.618, 0.5685, 0.4033, 0.616, 0.3656, 0.6407, 0.6092, 0.6748, 0.752, 0.6407, 0.6092, 0.7316, 0.5242, 0.8413, 0.5866, 0.6407, 0.6092, 0.616, 0.3656, 0.6319, 0.3463, 0.7316, 0.5242, 0.6514, 0.5801, 0.7403, 0.5507, 0.7301, 0.4101, 0.6365, 0.3529, 0.7403, 0.5507, 0.8701, 0.633, 0.8764, 0.5621, 0.7301, 0.4101, 0.7316, 0.5242, 0.6319, 0.3463, 0.6714, 0.2848, 0.7599, 0.4193, 0.5642, 0.5077, 0.4348, 0.5154, 0.4784, 0.08198, 0.6288, 0.07368, 0.4348, 0.5154, 0.3335, 0.5202, 0.3772, 0.08323, 0.4784, 0.08198, 0.5003, 0.8257, 0.4038, 0.8274, 0.4348, 0.5154, 0.5642, 0.5077, 0.4038, 0.8274, 0.3461, 0.8325, 0.3335, 0.5202, 0.4348, 0.5154, 0.4038, 0.8274, 0.5003, 0.8257, 0.4739, 0.9975, 0.2224, 0.4393, 0.1639, 0.426, 0.235, 0.4289, 0.2348, 0.4436, 0.8413, 0.5866, 0.7316, 0.5242, 0.8288, 0.4712, 0.7316, 0.5242, 0.7599, 0.4193, 0.8288, 0.4712, 0.6155, 0.296, 0.718, 0.2865, 0.6772, 1.074, 0.5791, 1.081, 0.0, 0.1004, 1.0, 0.1004, 1.0, 0.8996, 0.0, 0.8996, -0.3244, 0.5759, -0.3369, 0.476, 0.2201, 0.5092, 0.2267, 0.5756, -0.3369, 0.476, -0.3395, 0.3897, 0.224, 0.4315, 0.2201, 0.5092, 0.2267, 0.5756, 0.2201, 0.5092, 0.8528, 0.5049, 0.6551, 0.5669, 0.2201, 0.5092, 0.224, 0.4315, 0.9976, 0.4386, 0.8528, 0.5049, 0.4462, 0.1348, 1.013, 0.1348, 1.013, 0.8652, 0.4462, 0.8652, 0.7385, -0.5185, 0.6343, -0.5123, 0.6384, -1.321, 0.7429, -1.326, 0.4462, 0.1348, 1.013, 0.1348, 1.013, 0.8652, 0.4462, 0.8652, 0.7429, -1.326, 0.6384, -1.321, 0.6312, -2.132, 0.7363, -2.138, 0.6551, 0.5669, 0.8528, 0.5049, 1.447, 0.497, 1.449, 0.5759, 0.8528, 0.5049, 0.9976, 0.4386, 1.446, 0.4379, 1.447, 0.497, 0.0, 0.1004, 1.0, 0.1004, 1.0, 0.8996, 0.0, 0.8996, 0.6563, 1.533, 0.5733, 1.536, 0.5791, 1.081, 0.6772, 1.074, 0.6838, 0.793, 0.5243, 0.7103, 0.5176, 0.08738, 0.8029, 0.08738, 0.6322, 1.977, 0.5673, 1.893, 0.5733, 1.536, 0.6563, 1.533, 0.4877, 0.1064, 0.4681, 0.09983, 0.4693, 0.1285, 0.4901, 0.1255, 0.4681, 0.09983, 0.4485, 0.09326, 0.4485, 0.1314, 0.4693, 0.1285, 0.4462, 0.1348, 1.013, 0.1348, 1.013, 0.8652, 0.4462, 0.8652, 0.718, 0.2865, 0.6155, 0.296, 0.6343, -0.5123, 0.7385, -0.5185, 0.8251, 0.7293, 0.8271, 0.8447, 0.6994, 0.8128, 0.8271, 0.8447, 0.8287, 0.9307, 0.6994, 0.8128, 0.3232, 0.1974, 0.4972, 0.3498, 0.3236, 0.4499, 0.4972, 0.3498, 0.6872, 0.4499, 0.3236, 0.4499, 0.4997, 0.07918, 0.3232, 0.1974, 0.3225, 0.0, 0.4104, 0.2245, 0.3232, 0.1974, 0.4997, 0.07918, 0.4972, 0.3498, 0.3232, 0.1974, 0.4104, 0.2245, 0.0998, 1.024, 0.0998, 0.06112, 0.7659, -0.3007, 0.7659, 1.05, 0.1831, 0.4263, 0.1297, 0.4263, 0.0, 0.006403, 0.05697, 0.0, 0.8653, 0.3992, 0.8144, 0.4019, 0.9444, 0.0, 1.0, 0.001171, 0.8144, 0.4019, 0.1831, 0.4263, 0.05697, 0.0, 0.9444, 0.0, 0.4676, 0.1302, 0.9817, 0.1302, 0.9817, 0.8698, 0.4676, 0.8698, 0.4693, 0.1285, 0.4485, 0.1314, 0.4485, 0.1639, 0.4681, 0.1571, 0.4901, 0.1255, 0.4693, 0.1285, 0.4681, 0.1571, 0.4877, 0.1503, 0.7363, -2.138, 0.6312, -2.132, 0.6168, -2.93, 0.7211, -2.936, 0.4109, 0.9731, 0.4038, 0.8274, 0.4739, 0.9975, 0.4109, 0.9731, 0.4181, 1.119, 0.3821, 0.9756, 0.4038, 0.8274, 0.4109, 0.9731, 0.3821, 0.9756, 0.3461, 0.8325, -0.6888, 0.4757, -0.6961, 0.4087, -0.3395, 0.3897, -0.3369, 0.476, -0.6888, 0.4757, -0.3395, 0.3897, -0.6888, 0.4757, -0.7832, 0.477, -0.6961, 0.4087, -0.6888, 0.4757, -0.3244, 0.5759, -0.6864, 0.5396, -0.7832, 0.477, -0.6888, 0.4757, -0.6864, 0.5396, -0.3369, 0.476, -0.3244, 0.5759, -0.6888, 0.4757, 0.5924, 0.5587, 0.5924, 0.5831, 0.4891, 0.5831, 0.4891, 0.5587, 0.5422, 0.2344, 0.5589, 0.3533, 0.36, 0.3533, 0.3315, 0.2344, 0.5589, 0.3533, 0.5756, 0.4721, 0.3885, 0.4721, 0.36, 0.3533, 0.5756, 0.4721, 0.5922, 0.591, 0.417, 0.591, 0.3885, 0.4721, 0.5922, 0.591, 0.6089, 0.7098, 0.4455, 0.7098, 0.417, 0.591, 0.5898, 0.5092, 0.5898, 0.4429, 0.3402, 0.4429, 0.4152, 0.5092, 0.5898, 0.4429, 0.5898, 0.3542, 0.2651, 0.3542, 0.3402, 0.4429, 0.4891, 0.5831, 0.3847, 0.5831, 0.3847, 0.4837, 0.4891, 0.5587, 0.5898, 0.5507, 0.5898, 0.5092, 0.4152, 0.5092, 0.4903, 0.5507, 0.5502, 0.5831, 0.6379, 0.5831, 0.6379, 0.3335, 0.5502, 0.2585, 0.6379, 0.5831, 0.6788, 0.5831, 0.6788, 0.4086, 0.6379, 0.3335, 0.5898, 0.349, 0.5898, 0.4143, 0.4903, 0.4143, 0.4152, 0.349, 0.5898, 0.4143, 0.5898, 0.5112, 0.5653, 0.5112, 0.4903, 0.4143, 0.6543, 0.005494, 0.9493, 0.2393, 0.8014, 0.3396, 0.5964, 0.195, 0.9493, 0.2393, 1.041, 0.4802, 0.8579, 0.4878, 0.8014, 0.3396, 0.9549, 0.7203, 0.7426, 0.9678, 0.6576, 0.7908, 0.7876, 0.6388, 1.041, 0.4802, 0.9549, 0.7203, 0.7876, 0.6388, 0.8579, 0.4878, -0.007604, 0.5087, 0.05372, 0.27, 0.2219, 0.352, 0.1757, 0.5028, 0.05372, 0.27, 0.3259, 0.01936, 0.3854, 0.1991, 0.2219, 0.352, 0.3243, 0.9845, 0.0684, 0.7512, 0.2153, 0.6516, 0.3873, 0.7958, 0.0684, 0.7512, -0.007604, 0.5087, 0.1757, 0.5028, 0.2153, 0.6516, 0.3259, 0.01936, 0.6543, 0.005494, 0.5964, 0.195, 0.3854, 0.1991, 0.7426, 0.9678, 0.3243, 0.9845, 0.3873, 0.7958, 0.6576, 0.7908, 0.2153, 0.6516, 0.1757, 0.5028, 0.8579, 0.4878, 0.7876, 0.6388, 0.3873, 0.7958, 0.2153, 0.6516, 0.7876, 0.6388, 0.6576, 0.7908, 0.2219, 0.352, 0.3854, 0.1991, 0.5964, 0.195, 0.8014, 0.3396, 0.1757, 0.5028, 0.2219, 0.352, 0.8014, 0.3396, 0.8579, 0.4878, 0.5898, 0.2902, 0.2651, 0.2902, 0.2651, 0.243, 0.5898, 0.243, 0.2651, 0.3542, 0.5898, 0.3542, 0.5898, 0.307, 0.2651, 0.307, 0.3315, 0.2344, 0.5422, 0.2344, 0.5756, 0.4721, 0.3885, 0.4721, 0.3945, 0.2585, 0.3945, 0.5831, 0.5276, 0.5831, 0.5276, 0.2585, 0.3315, 0.2344, 0.5422, 0.2344, 0.5756, 0.4721, 0.3885, 0.4721, 0.3315, 0.2344, 0.5422, 0.2344, 0.5756, 0.4721, 0.3885, 0.4721, 0.3315, 0.2344, 0.5422, 0.2344, 0.5756, 0.4721, 0.3885, 0.4721, 0.3315, 0.2344, 0.5422, 0.2344, 0.5756, 0.4721, 0.3885, 0.4721, 0.3315, 0.2344, 0.5422, 0.2344, 0.5756, 0.4721, 0.3885, 0.4721, 0.411, 0.3238, 0.3077, 0.3411, 0.3243, -0.4684, 0.4277, -0.4858, 0.4277, -0.4858, 0.3243, -0.4684, 0.3306, -1.286, 0.434, -1.3, 0.434, -1.3, 0.3306, -1.286, 0.3226, -2.099, 0.4251, -2.111, 0.6135, 0.7537, 0.5886, 0.7334, 0.8284, 0.5785, 0.8277, 0.6148, 0.4171, 2.593, 0.3291, 2.608, 0.2434, 1.933, 0.3462, 1.914, 0.3462, 1.914, 0.2434, 1.933, 0.2483, 1.134, 0.351, 1.116, 0.351, 1.116, 0.2483, 1.134, 0.3077, 0.3411, 0.411, 0.3238, 0.4589, 0.1299, 0.4485, 0.1314, 0.4485, 0.1639, 0.4583, 0.1605, 0.4251, -2.111, 0.3226, -2.099, 0.3153, -2.897, 0.4153, -2.908, 0.3093, 0.0425, 0.3093, 0.1673, 0.4647, 0.13, 0.4693, 0.0199, 0.4693, 0.0199, 0.4647, 0.13, 0.6201, 0.09273, 0.6293, -0.002699, 0.6155, 0.296, 0.5129, 0.3076, 0.5302, -0.5014, 0.6343, -0.5123, 0.5129, 0.3076, 0.411, 0.3238, 0.4277, -0.4858, 0.5302, -0.5014, 0.6343, -0.5123, 0.5302, -0.5014, 0.5358, -1.313, 0.6384, -1.321, 0.1489, 0.3526, 0.4437, 0.3526, 0.4437, 0.6474, 0.1489, 0.6474, 0.6384, -1.321, 0.5358, -1.313, 0.5279, -2.123, 0.6312, -2.132, 0.1489, 0.3526, 0.4437, 0.3526, 0.4437, 0.6474, 0.1489, 0.6474, 0.6994, 0.8128, 0.6375, 0.7704, 0.8271, 0.6402, 0.8251, 0.7293, 0.6509, 0.4906, 0.8832, 0.4906, 0.8832, 0.723, 0.6509, 0.723, 0.5673, 1.893, 0.4806, 1.912, 0.4442, 1.56, 0.5733, 1.536, 0.001024, 0.8545, 0.001023, 0.1455, 0.999, 0.1455, 0.999, 0.8545, 0.5733, 1.536, 0.4442, 1.56, 0.4513, 1.1, 0.5791, 1.081, 0.001024, 0.8545, 0.001023, 0.1455, 0.999, 0.1455, 0.999, 0.8545, 0.5791, 1.081, 0.4513, 1.1, 0.5129, 0.3076, 0.6155, 0.296, 0.4513, 1.1, 0.351, 1.116, 0.411, 0.3238, 0.5129, 0.3076, 0.1489, 0.3526, 0.4437, 0.3526, 0.4437, 0.6474, 0.1489, 0.6474, 0.4745, 0.1277, 0.4693, 0.1285, 0.4681, 0.1571, 0.473, 0.1554, 0.6312, -2.132, 0.5279, -2.123, 0.5156, -2.919, 0.6168, -2.93, 0.1489, 0.3526, 0.4437, 0.3526, 0.4437, 0.6474, 0.1489, 0.6474, 0.1489, 0.3526, 0.4437, 0.3526, 0.4437, 0.6474, 0.1489, 0.6474, 0.3093, 0.2297, 0.3093, 0.2921, 0.4601, 0.2401, 0.4624, 0.1851, 0.1489, 0.3526, 0.4437, 0.3526, 0.4437, 0.6474, 0.1489, 0.6474, 0.4624, 0.1851, 0.4601, 0.2401, 0.611, 0.1882, 0.6155, 0.1404, 0.8857, 0.3987, 0.8857, 0.525, 0.633, 0.525, 0.633, 0.3987, 0.8857, 0.525, 0.8857, 0.6513, 0.633, 0.6513, 0.633, 0.525, 0.5417, 0.9536, 0.6205, 0.8832, 0.8287, 0.9307, 0.6205, 0.8832, 0.6994, 0.8128, 0.8287, 0.9307, 0.4739, 0.9975, 0.446, 1.058, 0.4109, 0.9731, 0.446, 1.058, 0.4181, 1.119, 0.4109, 0.9731, 0.4655, 0.9175, 0.527, 0.8254, 0.5518, 0.8424, 0.4901, 0.9311, 0.527, 0.8254, 0.5886, 0.7334, 0.6135, 0.7537, 0.5518, 0.8424, 0.5151, 0.9424, 0.5763, 0.8564, 0.6205, 0.8832, 0.5417, 0.9536, 0.5763, 0.8564, 0.6375, 0.7704, 0.6994, 0.8128, 0.6205, 0.8832, 0.8832, 0.4906, 0.8832, 0.6068, 0.6509, 0.6068, 0.6509, 0.4906, 0.8832, 0.6068, 0.8832, 0.723, 0.6509, 0.723, 0.6509, 0.6068, 0.3225, 0.0, 0.4974, 0.006287, 0.4997, 0.07918, 0.3553, -0.4224, 0.3335, -0.9281, 0.4218, -0.4253, 0.4537, 0.1307, 0.4534, 0.1622, 0.4485, 0.1639, 0.4485, 0.1314, -0.09882, 0.5458, -0.09882, 0.5563, 0.7499, 0.7264, 0.7499, 0.6045, 0.3553, -0.4224, 0.4218, -0.4253, 0.3335, -0.9281, 0.3225, 0.0, 0.4997, 0.07918, 0.4974, 0.006287, 0.8832, 0.6068, 0.6509, 0.6068, 0.6509, 0.723, 0.8832, 0.723, 0.8832, 0.4906, 0.6509, 0.4906, 0.6509, 0.6068, 0.8832, 0.6068, 0.5763, 0.8564, 0.6205, 0.8832, 0.6994, 0.8128, 0.6375, 0.7704, 0.5151, 0.9424, 0.5417, 0.9536, 0.6205, 0.8832, 0.5763, 0.8564, 0.527, 0.8254, 0.5518, 0.8424, 0.6135, 0.7537, 0.5886, 0.7334, 0.4655, 0.9175, 0.4901, 0.9311, 0.5518, 0.8424, 0.527, 0.8254, 0.446, 1.058, 0.4109, 0.9731, 0.4181, 1.119, 0.4739, 0.9975, 0.4109, 0.9731, 0.446, 1.058, 0.6205, 0.8832, 0.8287, 0.9307, 0.6994, 0.8128, 0.5417, 0.9536, 0.8287, 0.9307, 0.6205, 0.8832, 0.8857, 0.525, 0.633, 0.525, 0.633, 0.6513, 0.8857, 0.6513, 0.8857, 0.3987, 0.633, 0.3987, 0.633, 0.525, 0.8857, 0.525, 0.4624, 0.1851, 0.6155, 0.1404, 0.611, 0.1882, 0.4601, 0.2401, 0.1489, 0.3526, 0.1489, 0.6474, 0.4437, 0.6474, 0.4437, 0.3526, 0.3093, 0.2297, 0.4624, 0.1851, 0.4601, 0.2401, 0.3093, 0.2921, 0.1489, 0.3526, 0.1489, 0.6474, 0.4437, 0.6474, 0.4437, 0.3526, 0.1489, 0.3526, 0.1489, 0.6474, 0.4437, 0.6474, 0.4437, 0.3526, 0.6312, -2.132, 0.6168, -2.93, 0.5156, -2.919, 0.5279, -2.123, 0.4745, 0.1277, 0.473, 0.1554, 0.4681, 0.1571, 0.4693, 0.1285, 0.1489, 0.3526, 0.1489, 0.6474, 0.4437, 0.6474, 0.4437, 0.3526, 0.1489, 0.3526, 0.1489, 0.6474, 0.4437, 0.6474, 0.4437, 0.3526, 0.4513, 1.1, 0.5129, 0.3076, 0.411, 0.3238, 0.351, 1.116, 0.5791, 1.081, 0.6155, 0.296, 0.5129, 0.3076, 0.4513, 1.1, 0.001024, 0.8545, 0.999, 0.8545, 0.999, 0.1455, 0.001023, 0.1455, 0.5733, 1.536, 0.5791, 1.081, 0.4513, 1.1, 0.4442, 1.56, 0.001024, 0.8545, 0.999, 0.8545, 0.999, 0.1455, 0.001023, 0.1455, 0.5673, 1.893, 0.5733, 1.536, 0.4442, 1.56, 0.4806, 1.912, 0.6509, 0.4906, 0.6509, 0.723, 0.8832, 0.723, 0.8832, 0.4906, 0.6994, 0.8128, 0.8251, 0.7293, 0.8271, 0.6402, 0.6375, 0.7704, 0.1489, 0.3526, 0.1489, 0.6474, 0.4437, 0.6474, 0.4437, 0.3526, 0.6384, -1.321, 0.6312, -2.132, 0.5279, -2.123, 0.5358, -1.313, 0.1489, 0.3526, 0.1489, 0.6474, 0.4437, 0.6474, 0.4437, 0.3526, 0.6343, -0.5123, 0.6384, -1.321, 0.5358, -1.313, 0.5302, -0.5014, 0.5129, 0.3076, 0.5302, -0.5014, 0.4277, -0.4858, 0.411, 0.3238, 0.6155, 0.296, 0.6343, -0.5123, 0.5302, -0.5014, 0.5129, 0.3076, 0.4693, 0.0199, 0.6293, -0.002699, 0.6201, 0.09273, 0.4647, 0.13, 0.3093, 0.0425, 0.4693, 0.0199, 0.4647, 0.13, 0.3093, 0.1673, 0.4251, -2.111, 0.4153, -2.908, 0.3153, -2.897, 0.3226, -2.099, 0.4589, 0.1299, 0.4583, 0.1605, 0.4485, 0.1639, 0.4485, 0.1314, 0.4693, 0.1285, 0.4681, 0.1571, 0.4583, 0.1605, 0.4589, 0.1299, 0.351, 1.116, 0.411, 0.3238, 0.3077, 0.3411, 0.2483, 1.134, 0.3462, 1.914, 0.351, 1.116, 0.2483, 1.134, 0.2434, 1.933, 0.4171, 2.593, 0.3462, 1.914, 0.2434, 1.933, 0.3291, 2.608, 0.6135, 0.7537, 0.8277, 0.6148, 0.8284, 0.5785, 0.5886, 0.7334, 0.434, -1.3, 0.4251, -2.111, 0.3226, -2.099, 0.3306, -1.286, 0.4277, -0.4858, 0.434, -1.3, 0.3306, -1.286, 0.3243, -0.4684, 0.411, 0.3238, 0.4277, -0.4858, 0.3243, -0.4684, 0.3077, 0.3411, 0.3315, 0.2344, 0.3885, 0.4721, 0.5756, 0.4721, 0.5422, 0.2344, 0.3315, 0.2344, 0.3885, 0.4721, 0.5756, 0.4721, 0.5422, 0.2344, 0.3315, 0.2344, 0.3885, 0.4721, 0.5756, 0.4721, 0.5422, 0.2344, 0.3315, 0.2344, 0.3885, 0.4721, 0.5756, 0.4721, 0.5422, 0.2344, 0.3315, 0.2344, 0.3885, 0.4721, 0.5756, 0.4721, 0.5422, 0.2344, 0.3945, 0.2585, 0.5276, 0.2585, 0.5276, 0.5831, 0.3945, 0.5831, 0.3315, 0.2344, 0.3885, 0.4721, 0.5756, 0.4721, 0.5422, 0.2344, 0.2651, 0.3542, 0.2651, 0.307, 0.5898, 0.307, 0.5898, 0.3542, 0.5898, 0.2902, 0.5898, 0.243, 0.2651, 0.243, 0.2651, 0.2902, 0.1757, 0.5028, 0.8579, 0.4878, 0.8014, 0.3396, 0.2219, 0.352, 0.2219, 0.352, 0.8014, 0.3396, 0.5964, 0.195, 0.3854, 0.1991, 0.3873, 0.7958, 0.6576, 0.7908, 0.7876, 0.6388, 0.2153, 0.6516, 0.2153, 0.6516, 0.7876, 0.6388, 0.8579, 0.4878, 0.1757, 0.5028, 0.7426, 0.9678, 0.6576, 0.7908, 0.3873, 0.7958, 0.3243, 0.9845, 0.3259, 0.01936, 0.3854, 0.1991, 0.5964, 0.195, 0.6543, 0.005494, 0.0684, 0.7512, 0.2153, 0.6516, 0.1757, 0.5028, -0.007604, 0.5087, 0.3243, 0.9845, 0.3873, 0.7958, 0.2153, 0.6516, 0.0684, 0.7512, 0.05372, 0.27, 0.2219, 0.352, 0.3854, 0.1991, 0.3259, 0.01936, -0.007604, 0.5087, 0.1757, 0.5028, 0.2219, 0.352, 0.05372, 0.27, 1.041, 0.4802, 0.8579, 0.4878, 0.7876, 0.6388, 0.9549, 0.7203, 0.9549, 0.7203, 0.7876, 0.6388, 0.6576, 0.7908, 0.7426, 0.9678, 0.9493, 0.2393, 0.8014, 0.3396, 0.8579, 0.4878, 1.041, 0.4802, 0.6543, 0.005494, 0.5964, 0.195, 0.8014, 0.3396, 0.9493, 0.2393, 0.5898, 0.4143, 0.4903, 0.4143, 0.5653, 0.5112, 0.5898, 0.5112, 0.5898, 0.349, 0.4152, 0.349, 0.4903, 0.4143, 0.5898, 0.4143, 0.6379, 0.5831, 0.6379, 0.3335, 0.6788, 0.4086, 0.6788, 0.5831, 0.5502, 0.5831, 0.5502, 0.2585, 0.6379, 0.3335, 0.6379, 0.5831, 0.5898, 0.5507, 0.4903, 0.5507, 0.4152, 0.5092, 0.5898, 0.5092, 0.4891, 0.5831, 0.4891, 0.5587, 0.3847, 0.4837, 0.3847, 0.5831, 0.5898, 0.4429, 0.3402, 0.4429, 0.2651, 0.3542, 0.5898, 0.3542, 0.5898, 0.5092, 0.4152, 0.5092, 0.3402, 0.4429, 0.5898, 0.4429, 0.5922, 0.591, 0.417, 0.591, 0.4455, 0.7098, 0.6089, 0.7098, 0.5756, 0.4721, 0.3885, 0.4721, 0.417, 0.591, 0.5922, 0.591, 0.5589, 0.3533, 0.36, 0.3533, 0.3885, 0.4721, 0.5756, 0.4721, 0.5422, 0.2344, 0.3315, 0.2344, 0.36, 0.3533, 0.5589, 0.3533, 0.5924, 0.5587, 0.4891, 0.5587, 0.4891, 0.5831, 0.5924, 0.5831, -0.3369, 0.476, -0.6888, 0.4757, -0.3244, 0.5759, -0.7832, 0.477, -0.6864, 0.5396, -0.6888, 0.4757, -0.6888, 0.4757, -0.6864, 0.5396, -0.3244, 0.5759, -0.6888, 0.4757, -0.6961, 0.4087, -0.7832, 0.477, -0.3369, 0.476, -0.3395, 0.3897, -0.6888, 0.4757, -0.6888, 0.4757, -0.3395, 0.3897, -0.6961, 0.4087, 0.4038, 0.8274, 0.3461, 0.8325, 0.3821, 0.9756, 0.4109, 0.9731, 0.4109, 0.9731, 0.3821, 0.9756, 0.4181, 1.119, 0.4109, 0.9731, 0.4739, 0.9975, 0.4038, 0.8274, 0.7363, -2.138, 0.7211, -2.936, 0.6168, -2.93, 0.6312, -2.132, 0.4901, 0.1255, 0.4877, 0.1503, 0.4681, 0.1571, 0.4693, 0.1285, 0.4693, 0.1285, 0.4681, 0.1571, 0.4485, 0.1639, 0.4485, 0.1314, 0.4676, 0.1302, 0.4676, 0.8698, 0.9817, 0.8698, 0.9817, 0.1302, 0.8144, 0.4019, 0.9444, 0.0, 0.05697, 0.0, 0.1831, 0.4263, 0.8653, 0.3992, 1.0, 0.001171, 0.9444, 0.0, 0.8144, 0.4019, 0.1831, 0.4263, 0.05697, 0.0, 0.0, 0.006403, 0.1297, 0.4263, 0.0998, 1.024, 0.7659, 1.05, 0.7659, -0.3007, 0.0998, 0.06112, 0.4972, 0.3498, 0.4104, 0.2245, 0.3232, 0.1974, 0.4104, 0.2245, 0.4997, 0.07918, 0.3232, 0.1974, 0.4997, 0.07918, 0.3225, 0.0, 0.3232, 0.1974, 0.4972, 0.3498, 0.3236, 0.4499, 0.6872, 0.4499, 0.3232, 0.1974, 0.3236, 0.4499, 0.4972, 0.3498, 0.8271, 0.8447, 0.6994, 0.8128, 0.8287, 0.9307, 0.8251, 0.7293, 0.6994, 0.8128, 0.8271, 0.8447, 0.718, 0.2865, 0.7385, -0.5185, 0.6343, -0.5123, 0.6155, 0.296, 0.4462, 0.1348, 0.4462, 0.8652, 1.013, 0.8652, 1.013, 0.1348, 0.4681, 0.09983, 0.4693, 0.1285, 0.4485, 0.1314, 0.4485, 0.09326, 0.4877, 0.1064, 0.4901, 0.1255, 0.4693, 0.1285, 0.4681, 0.09983, 0.6322, 1.977, 0.6563, 1.533, 0.5733, 1.536, 0.5673, 1.893, 0.6838, 0.793, 0.8029, 0.08738, 0.5176, 0.08738, 0.5243, 0.7103, 0.6563, 1.533, 0.6772, 1.074, 0.5791, 1.081, 0.5733, 1.536, 0.0, 0.1004, 0.0, 0.8996, 1.0, 0.8996, 1.0, 0.1004, 0.8528, 0.5049, 1.447, 0.497, 1.446, 0.4379, 0.9976, 0.4386, 0.6551, 0.5669, 1.449, 0.5759, 1.447, 0.497, 0.8528, 0.5049, 0.7429, -1.326, 0.7363, -2.138, 0.6312, -2.132, 0.6384, -1.321, 0.4462, 0.1348, 0.4462, 0.8652, 1.013, 0.8652, 1.013, 0.1348, 0.7385, -0.5185, 0.7429, -1.326, 0.6384, -1.321, 0.6343, -0.5123, 0.4462, 0.1348, 0.4462, 0.8652, 1.013, 0.8652, 1.013, 0.1348, 0.2201, 0.5092, 0.8528, 0.5049, 0.9976, 0.4386, 0.224, 0.4315, 0.2267, 0.5756, 0.6551, 0.5669, 0.8528, 0.5049, 0.2201, 0.5092, -0.3369, 0.476, 0.2201, 0.5092, 0.224, 0.4315, -0.3395, 0.3897, -0.3244, 0.5759, 0.2267, 0.5756, 0.2201, 0.5092, -0.3369, 0.476, 0.0, 0.1004, 0.0, 0.8996, 1.0, 0.8996, 1.0, 0.1004, 0.6155, 0.296, 0.5791, 1.081, 0.6772, 1.074, 0.718, 0.2865, 0.7316, 0.5242, 0.8288, 0.4712, 0.7599, 0.4193, 0.8413, 0.5866, 0.8288, 0.4712, 0.7316, 0.5242, 0.2224, 0.4393, 0.2348, 0.4436, 0.235, 0.4289, 0.1639, 0.426, 0.4038, 0.8274, 0.4739, 0.9975, 0.5003, 0.8257, 0.4038, 0.8274, 0.4348, 0.5154, 0.3335, 0.5202, 0.3461, 0.8325, 0.5003, 0.8257, 0.5642, 0.5077, 0.4348, 0.5154, 0.4038, 0.8274, 0.4348, 0.5154, 0.4784, 0.08198, 0.3772, 0.08323, 0.3335, 0.5202, 0.5642, 0.5077, 0.6288, 0.07368, 0.4784, 0.08198, 0.4348, 0.5154, 0.7316, 0.5242, 0.7599, 0.4193, 0.6714, 0.2848, 0.6319, 0.3463, 0.7403, 0.5507, 0.7301, 0.4101, 0.8764, 0.5621, 0.8701, 0.633, 0.6514, 0.5801, 0.6365, 0.3529, 0.7301, 0.4101, 0.7403, 0.5507, 0.6407, 0.6092, 0.7316, 0.5242, 0.6319, 0.3463, 0.616, 0.3656, 0.6748, 0.752, 0.8413, 0.5866, 0.7316, 0.5242, 0.6407, 0.6092, 0.5685, 0.618, 0.6407, 0.6092, 0.616, 0.3656, 0.5685, 0.4033, 0.5685, 0.7291, 0.6748, 0.752, 0.6407, 0.6092, 0.5685, 0.618, 0.2154, 0.6082, -0.007014, 0.5605, -0.007014, 0.4574, 0.2154, 0.4884, 0.1743, 0.1918, 0.17, 0.1918, 0.17, 0.08798, 0.1743, 0.08884, 0.291, 0.7509, 0.3303, 0.8625, 0.6936, 0.8032, 0.7007, 0.6942, 0.7007, 0.6942, 0.6936, 0.8032, 0.7147, 0.806, 0.7256, 0.7051, 0.2654, 0.7657, 0.3079, 0.8721, 0.3303, 0.8625, 0.291, 0.7509, 0.2228, 0.6077, 0.2228, 0.5877, 0.1199, 0.5877, 0.1199, 0.6077, 0.7791, 0.06971, 0.1686, 0.2361, 0.17, 0.7468, 0.7827, 1.351, 0.1297, 0.4263, 0.2654, 0.7657, 0.291, 0.7509, 0.1831, 0.4263, 0.8144, 0.4019, 0.7007, 0.6942, 0.7256, 0.7051, 0.8653, 0.3992, 0.1831, 0.4263, 0.291, 0.7509, 0.7007, 0.6942, 0.8144, 0.4019, 0.7977, 0.5905, 0.7595, 0.5924, 0.7567, 0.8846, 0.7949, 0.8828, 0.7984, 0.299, 0.7528, 0.301, 0.7595, 0.5924, 0.7977, 0.5905, 0.6179, 0.9579, 0.625, 1.542, 0.5, 1.542, 0.5, 0.799, 0.7876, 0.9428, 0.8049, 1.542, 0.625, 1.542, 0.6179, 0.9579, 0.5863, 0.7588, 0.5887, 1.271, 0.6907, 1.407, 0.6894, 0.7559, 0.5729, 0.1438, 0.5729, 0.8562, 0.9935, 0.8562, 0.9935, 0.1438, 0.5285, 0.5191, 0.5357, 0.02357, 0.461, -0.004902, 0.4622, 0.5184, 0.624, 0.5203, 0.6426, 0.1307, 0.5357, 0.02357, 0.5285, 0.5191, 0.6653, 0.1516, 0.6653, 0.3998, 0.9011, 0.3998, 0.9011, 0.1516, 0.6653, 0.1516, 0.6653, 0.3998, 0.9011, 0.3998, 0.9011, 0.1516, 0.5267, 0.7091, 0.5285, 0.5191, 0.4622, 0.5184, 0.4626, 0.7084, 0.6189, 0.7101, 0.624, 0.5203, 0.5285, 0.5191, 0.5267, 0.7091, 0.5783, 0.438, 0.5863, 0.7588, 0.6894, 0.7559, 0.6892, 0.4363, 0.5478, 0.1411, 0.5478, 0.8589, 0.9796, 0.8589, 0.9796, 0.1411, 0.5709, -0.1728, 0.5783, 0.438, 0.6892, 0.4363, 0.6907, -0.2202, 0.3985, -0.02148, 0.4187, 0.4403, 0.5783, 0.438, 0.5709, -0.1728, 0.4539, 0.7683, 0.4254, 0.7791, 0.5151, 0.9934, 0.5436, 0.9828, 0.9357, 0.2668, 0.962, 0.5418, 0.8049, 0.5418, 0.7876, -0.05723, 0.4586, 0.583, 0.4539, 0.7683, 0.5436, 0.9828, 0.5559, 0.5877, -0.03917, 0.7408, 1.039, 0.7408, 1.039, 0.5229, -0.03917, 0.5229, 0.6653, 0.1516, 0.6653, 0.3998, 0.9011, 0.3998, 0.9011, 0.1516, 0.6992, 0.7101, 0.723, 0.5202, 0.624, 0.5203, 0.6189, 0.7101, 0.4475, 0.3385, 0.4586, 0.583, 0.5559, 0.5877, 0.5525, 0.3436, 0.4338, 0.1197, 0.4475, 0.3385, 0.5525, 0.3436, 0.5559, -0.006646, 0.02607, 0.675, 1.18, 0.8618, 0.8882, 0.9322, 0.02607, 0.7972, 0.7499, 0.6045, 1.169, 0.675, 1.169, 0.7972, 0.7499, 0.7264, 0.7499, 0.6788, 1.169, 0.7621, 1.169, 0.6441, 0.7499, 0.5756, 0.02607, 0.7621, 0.3975, 0.8506, 0.3975, 0.6835, 0.02607, 0.6441, 0.1898, 0.3547, 0.1286, 0.3547, 0.1408, 0.3205, 0.1719, 0.3205, 0.205, 0.402, 0.106, 0.402, 0.1286, 0.3547, 0.1898, 0.3547, 0.2134, 0.3547, 0.1898, 0.3547, 0.1719, 0.3205, 0.1816, 0.3205, 0.2411, 0.402, 0.205, 0.402, 0.1898, 0.3547, 0.2134, 0.3547, 0.3858, 0.4789, 0.3858, 0.4624, 0.433, 0.4679, 0.433, 0.4949, 0.3515, 0.4616, 0.3515, 0.4545, 0.3858, 0.4624, 0.3858, 0.4789, 0.1133, 0.8847, 0.3496, 0.8847, 0.3496, 0.1153, 0.1133, 0.1153, -0.05044, 0.8847, 1.05, 0.8847, 1.05, 0.1153, -0.05044, 0.1153, 0.8093, -0.1383, 0.754, -0.1313, 0.7662, -0.1784, 0.7866, -0.1801, 0.8254, -0.08516, 0.7321, -0.06811, 0.754, -0.1313, 0.8093, -0.1383, 0.7777, 0.3965, 0.7297, 0.3999, 0.7496, 0.4464, 0.7679, 0.4467, 0.7978, 0.3312, 0.7148, 0.3432, 0.7297, 0.3999, 0.7777, 0.3965, 0.2201, 0.5689, 0.1219, 0.5689, 0.106, 0.402, 0.205, 0.402, 0.2769, 0.5689, 0.2201, 0.5689, 0.205, 0.402, 0.2411, 0.402, 0.433, 0.4949, 0.433, 0.4679, 0.5999, 0.4837, 0.5999, 0.5385, -0.05044, 0.8847, 1.05, 0.8847, 1.05, 0.1153, -0.05044, 0.1153, 0.8359, 0.09961, 0.7097, 0.1225, 0.7321, -0.06811, 0.8254, -0.08516, 0.8236, 0.1418, 0.7148, 0.1587, 0.7148, 0.3432, 0.7978, 0.3312, 0.633, 0.3987, 0.633, 0.6513, 0.8857, 0.6513, 0.8857, 0.3987, 0.3054, 0.2228, 0.2652, 0.4598, 0.245, 0.4598, 0.2234, 0.2228, 0.272, 0.5912, 0.3054, 0.8297, 0.2234, 0.8297, 0.1662, 0.5912, 0.2724, 0.3817, 0.272, 0.5912, 0.1662, 0.5912, 0.1667, 0.3817, 0.2724, 0.3817, 0.1667, 0.3817, 0.1504, 0.1844, 0.2507, 0.1844, 0.0, 0.0, 0.0, 1.0, 1.0, 1.0, 1.0, 0.0, 0.2321, 0.1368, 0.245, 0.1128, 0.2652, 0.1031, 0.2928, 0.1076, 0.2928, 0.4598, 0.2652, 0.4598, 0.3054, 0.2228, 0.3707, 0.2228, 0.2538, 0.1426, 0.2538, 0.1132, 0.4908, 0.1128, 0.4908, 0.1368, 0.3707, 0.2228, 0.3054, 0.2228, 0.272, -0.01576, 0.3813, -0.01576, 0.6222, 0.6859, 0.6222, 0.556, 0.8607, 0.7201, 0.8607, 0.7495, 0.3813, 0.5912, 0.272, 0.5912, 0.2724, 0.3817, 0.3726, 0.3817, 0.4127, 0.6298, 0.4127, 0.541, 0.6222, 0.556, 0.6222, 0.6859, 0.1816, 0.4416, 0.1719, 0.4396, 0.1408, 0.4545, 0.1401, 0.4616, 0.2154, 0.5828, 0.2154, 0.5201, 0.4127, 0.541, 0.4127, 0.6298, 0.5999, 0.5385, 0.5999, 0.4837, 0.8223, 0.5201, 0.8223, 0.5828, 0.3256, 0.1844, 0.2507, 0.1844, 0.2201, -0.03803, 0.2769, -0.03803, 0.3726, 0.3817, 0.2724, 0.3817, 0.2507, 0.1844, 0.3256, 0.1844, -0.05044, 0.8847, 1.05, 0.8847, 1.05, 0.1153, -0.05044, 0.1153, -0.05044, 0.8847, 1.05, 0.8847, 1.05, 0.1153, -0.05044, 0.1153, 0.5007, 0.7312, 0.3614, 0.7571, 0.3771, 0.9792, 0.5048, 0.9518, 0.705, 0.3695, 0.8396, 0.3439, 0.836, 0.5628, 0.705, 0.5881, 0.7097, 0.1225, 0.8359, 0.09961, 0.8396, 0.3439, 0.705, 0.3695, 0.633, 0.3987, 0.633, 0.6513, 0.8857, 0.6513, 0.8857, 0.3987, 0.633, 0.3987, 0.633, 0.6513, 0.8857, 0.6513, 0.8857, 0.3987, 0.841, 0.6847, 0.8716, 0.2378, 0.7388, 0.2525, 0.7388, 0.6988, 0.633, 0.3987, 0.633, 0.6513, 0.8857, 0.6513, 0.8857, 0.3987, 0.633, 0.3987, 0.633, 0.6513, 0.8857, 0.6513, 0.8857, 0.3987, 0.7298, 0.2374, 0.7298, 0.754, 0.7978, 0.7536, 0.8317, 0.2363, 0.1816, 0.4416, 0.1401, 0.4616, 0.1587, 0.4658, 0.1756, 0.4577, -0.05044, 0.1153, -0.05044, 0.8847, 1.05, 0.8847, 1.05, 0.1153, 0.836, 0.5628, 0.8438, 0.7955, 0.719, 0.8175, 0.705, 0.5881, 0.5007, 0.7312, 0.5029, 0.4994, 0.3752, 0.5227, 0.3614, 0.7571, 0.5029, 0.4994, 0.4902, 0.2398, 0.4213, 0.2515, 0.3752, 0.5227, 0.8438, 0.7955, 0.8248, 1.063, 0.7703, 1.07, 0.719, 0.8175, -0.05044, 0.1153, -0.05044, 0.8847, 1.05, 0.8847, 1.05, 0.1153, 0.02861, 0.1153, 0.02861, 0.8847, 0.4221, 0.8847, 0.4221, 0.1153, 0.8248, 1.063, 0.8236, 1.32, 0.7906, 1.324, 0.7703, 1.07, 0.4902, 0.2398, 0.5048, -0.02076, 0.4708, -0.01883, 0.4213, 0.2515, 0.2928, 0.1363, 0.2506, 0.1566, 0.2321, 0.1368, 0.2928, 0.1076])
me_ugtocorvette.materials.append(mat_material_ugtoflame_pn)
me_ugtocorvette.materials.append(mat_material_ugtowindow_p)
me_ugtocorvette.materials.append(mat_material_ugtogray_png)
me_ugtocorvette.materials.append(mat_material_001)
me_ugtocorvette.materials.append(mat_material_ugtoemblem_p)
me_ugtocorvette.materials.append(mat_material_ugtosqsq_png)
me_ugtocorvette.materials.append(mat_material_ugtoemblem_p)
me_ugtocorvette.materials.append(mat_material_ugtogray2_pn)
me_ugtocorvette.materials.append(mat_material_ugtostripe_p)
me_ugtocorvette.materials.append(mat_material_ugtoengine_p)
me_ugtocorvette.materials.append(None)
me_ugtocorvette.use_remesh_preserve_volume = False
me_ugtocorvette.use_remesh_preserve_attributes = False
me_ugtocorvette.use_mirror_vertex_groups = False
me_ugtocorvette.update()

# ---- objects
ob_ugtocorvette = bpy.data.objects.new('UGTOcorvette', me_ugtocorvette)
ob_lamp = bpy.data.objects.new('Lamp', light_spot)
ob_camera = bpy.data.objects.new('Camera', cam_camera)

# ---- transforms, parenting, visibility, modifiers, constraints
ob_ugtocorvette.location = (0.0, 0.0, 0.0)
ob_ugtocorvette.lock_rotations_4d = False
ob_ugtocorvette.empty_display_type = 'ARROWS'
ob_ugtocorvette.lineart.crease_threshold = 0.0
ob_lamp.location = (4.076, 1.005, 5.904)
ob_lamp.rotation_euler = (0.6503, 0.05522, 1.866)
ob_lamp.lock_rotations_4d = False
ob_lamp.empty_display_type = 'ARROWS'
ob_lamp.color = (0.0, 0.0, 0.0, 0.0)
ob_lamp.lineart.crease_threshold = 0.0
ob_camera.location = (7.481, -6.508, 5.344)
ob_camera.rotation_euler = (1.109, 0.01082, 0.8149)
ob_camera.lock_rotations_4d = False
ob_camera.empty_display_type = 'ARROWS'
ob_camera.color = (0.0, 0.0, 0.0, 0.0)
ob_camera.display_type = 'WIRE'
ob_camera.lineart.crease_threshold = 0.0

# ---- collection membership
col_collection_1.objects.link(ob_ugtocorvette)
col_collection_1.objects.link(ob_lamp)
col_collection_1.objects.link(ob_camera)

# ---- scene / render settings (as saved in the file)
scene.camera = ob_camera
scene.frame_start = 1; scene.frame_end = 250; scene.frame_set(1)
scene.render.engine = 'BLENDER_EEVEE_NEXT'
scene.render.image_settings.file_format = 'JPEG'
scene.render.image_settings.color_mode = 'RGB'
scene.render.image_settings.compression = 90
scene.render.resolution_x = 800
scene.render.resolution_y = 600
scene.render.pixel_aspect_x = 100.0
scene.render.pixel_aspect_y = 100.0
scene.render.fps = 25
scene.render.dither_intensity = 0.0
scene.render.use_compositing = False
scene.render.use_sequencer = False
scene.render.bake_margin = 2
scene.render.bake_bias = 0.0
scene.render.use_stamp_time = False
scene.render.use_stamp_date = False
scene.render.use_stamp_frame = False
scene.render.use_stamp_camera = False
scene.render.use_stamp_scene = False
scene.render.use_stamp_filename = False
scene.render.use_stamp_render_time = False
scene.render.stamp_font_size = 0
scene.cycles.use_denoising = False
scene.cycles.samples = 10
scene.cycles.sampling_pattern = 'TABULATED_SOBOL'
scene.cycles.light_sampling_threshold = 0.0
scene.cycles.use_adaptive_sampling = False
scene.cycles.use_light_tree = False
scene.cycles.blur_glossy = 0.0
scene.cycles.volume_bounces = 1
scene.cycles.pixel_filter_type = 'GAUSSIAN'
scene.cycles.sample_clamp_indirect = 0.0
scene.view_settings.view_transform = 'Raw'
bpy.context.view_layer.update()
